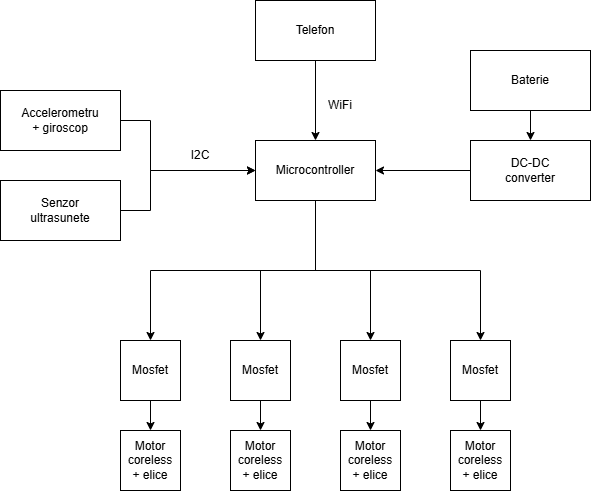

The diagram above was exported from draw.io. Its source (the exported page's mxGraphModel, read from the mxfile embedded in the PNG):
<mxGraphModel dx="984" dy="529" grid="1" gridSize="10" guides="1" tooltips="1" connect="1" arrows="1" fold="1" page="1" pageScale="1" pageWidth="850" pageHeight="1100" math="0" shadow="0">
  <root>
    <mxCell id="0" />
    <mxCell id="1" parent="0" />
    <mxCell id="Ro7vdkDgAbIf65_1a0tR-26" style="edgeStyle=orthogonalEdgeStyle;rounded=0;orthogonalLoop=1;jettySize=auto;html=1;entryX=0.5;entryY=0;entryDx=0;entryDy=0;" edge="1" parent="1" source="Ro7vdkDgAbIf65_1a0tR-1" target="Ro7vdkDgAbIf65_1a0tR-2">
      <mxGeometry relative="1" as="geometry" />
    </mxCell>
    <mxCell id="Ro7vdkDgAbIf65_1a0tR-1" value="Telefon" style="rounded=0;whiteSpace=wrap;html=1;" vertex="1" parent="1">
      <mxGeometry x="365" y="140" width="120" height="60" as="geometry" />
    </mxCell>
    <mxCell id="Ro7vdkDgAbIf65_1a0tR-16" style="edgeStyle=orthogonalEdgeStyle;rounded=0;orthogonalLoop=1;jettySize=auto;html=1;entryX=0.5;entryY=0;entryDx=0;entryDy=0;" edge="1" parent="1" source="Ro7vdkDgAbIf65_1a0tR-2" target="Ro7vdkDgAbIf65_1a0tR-12">
      <mxGeometry relative="1" as="geometry" />
    </mxCell>
    <mxCell id="Ro7vdkDgAbIf65_1a0tR-17" style="edgeStyle=orthogonalEdgeStyle;rounded=0;orthogonalLoop=1;jettySize=auto;html=1;entryX=0.5;entryY=0;entryDx=0;entryDy=0;" edge="1" parent="1" source="Ro7vdkDgAbIf65_1a0tR-2" target="Ro7vdkDgAbIf65_1a0tR-14">
      <mxGeometry relative="1" as="geometry">
        <Array as="points">
          <mxPoint x="425" y="410" />
          <mxPoint x="590" y="410" />
        </Array>
      </mxGeometry>
    </mxCell>
    <mxCell id="Ro7vdkDgAbIf65_1a0tR-18" style="edgeStyle=orthogonalEdgeStyle;rounded=0;orthogonalLoop=1;jettySize=auto;html=1;entryX=0.5;entryY=0;entryDx=0;entryDy=0;" edge="1" parent="1" source="Ro7vdkDgAbIf65_1a0tR-2" target="Ro7vdkDgAbIf65_1a0tR-10">
      <mxGeometry relative="1" as="geometry" />
    </mxCell>
    <mxCell id="Ro7vdkDgAbIf65_1a0tR-19" style="edgeStyle=orthogonalEdgeStyle;rounded=0;orthogonalLoop=1;jettySize=auto;html=1;entryX=0.5;entryY=0;entryDx=0;entryDy=0;" edge="1" parent="1" source="Ro7vdkDgAbIf65_1a0tR-2" target="Ro7vdkDgAbIf65_1a0tR-8">
      <mxGeometry relative="1" as="geometry">
        <Array as="points">
          <mxPoint x="425" y="410" />
          <mxPoint x="260" y="410" />
        </Array>
      </mxGeometry>
    </mxCell>
    <mxCell id="Ro7vdkDgAbIf65_1a0tR-2" value="Microcontroller" style="rounded=0;whiteSpace=wrap;html=1;" vertex="1" parent="1">
      <mxGeometry x="365" y="280" width="120" height="60" as="geometry" />
    </mxCell>
    <mxCell id="Ro7vdkDgAbIf65_1a0tR-28" style="edgeStyle=orthogonalEdgeStyle;rounded=0;orthogonalLoop=1;jettySize=auto;html=1;entryX=0;entryY=0.5;entryDx=0;entryDy=0;" edge="1" parent="1" source="Ro7vdkDgAbIf65_1a0tR-3" target="Ro7vdkDgAbIf65_1a0tR-2">
      <mxGeometry relative="1" as="geometry">
        <Array as="points">
          <mxPoint x="260" y="260" />
          <mxPoint x="260" y="310" />
        </Array>
      </mxGeometry>
    </mxCell>
    <mxCell id="Ro7vdkDgAbIf65_1a0tR-3" value="Accelerometru&lt;div&gt;+ giroscop&lt;/div&gt;" style="rounded=0;whiteSpace=wrap;html=1;" vertex="1" parent="1">
      <mxGeometry x="110" y="230" width="120" height="60" as="geometry" />
    </mxCell>
    <mxCell id="Ro7vdkDgAbIf65_1a0tR-24" style="edgeStyle=orthogonalEdgeStyle;rounded=0;orthogonalLoop=1;jettySize=auto;html=1;" edge="1" parent="1" source="Ro7vdkDgAbIf65_1a0tR-4" target="Ro7vdkDgAbIf65_1a0tR-6">
      <mxGeometry relative="1" as="geometry" />
    </mxCell>
    <mxCell id="Ro7vdkDgAbIf65_1a0tR-4" value="Baterie" style="rounded=0;whiteSpace=wrap;html=1;" vertex="1" parent="1">
      <mxGeometry x="580" y="190" width="120" height="60" as="geometry" />
    </mxCell>
    <mxCell id="Ro7vdkDgAbIf65_1a0tR-30" style="edgeStyle=orthogonalEdgeStyle;rounded=0;orthogonalLoop=1;jettySize=auto;html=1;entryX=0;entryY=0.5;entryDx=0;entryDy=0;" edge="1" parent="1" source="Ro7vdkDgAbIf65_1a0tR-5" target="Ro7vdkDgAbIf65_1a0tR-2">
      <mxGeometry relative="1" as="geometry">
        <Array as="points">
          <mxPoint x="260" y="350" />
          <mxPoint x="260" y="310" />
        </Array>
      </mxGeometry>
    </mxCell>
    <mxCell id="Ro7vdkDgAbIf65_1a0tR-5" value="Senzor&lt;div&gt;ultrasunete&lt;/div&gt;" style="rounded=0;whiteSpace=wrap;html=1;" vertex="1" parent="1">
      <mxGeometry x="110" y="320" width="120" height="60" as="geometry" />
    </mxCell>
    <mxCell id="Ro7vdkDgAbIf65_1a0tR-25" style="edgeStyle=orthogonalEdgeStyle;rounded=0;orthogonalLoop=1;jettySize=auto;html=1;" edge="1" parent="1" source="Ro7vdkDgAbIf65_1a0tR-6" target="Ro7vdkDgAbIf65_1a0tR-2">
      <mxGeometry relative="1" as="geometry" />
    </mxCell>
    <mxCell id="Ro7vdkDgAbIf65_1a0tR-6" value="DC-DC&lt;div&gt;converter&lt;/div&gt;" style="rounded=0;whiteSpace=wrap;html=1;" vertex="1" parent="1">
      <mxGeometry x="580" y="280" width="120" height="60" as="geometry" />
    </mxCell>
    <mxCell id="Ro7vdkDgAbIf65_1a0tR-20" style="edgeStyle=orthogonalEdgeStyle;rounded=0;orthogonalLoop=1;jettySize=auto;html=1;entryX=0.5;entryY=0;entryDx=0;entryDy=0;" edge="1" parent="1" source="Ro7vdkDgAbIf65_1a0tR-8" target="Ro7vdkDgAbIf65_1a0tR-9">
      <mxGeometry relative="1" as="geometry" />
    </mxCell>
    <mxCell id="Ro7vdkDgAbIf65_1a0tR-8" value="Mosfet" style="rounded=0;whiteSpace=wrap;html=1;" vertex="1" parent="1">
      <mxGeometry x="230" y="480" width="60" height="60" as="geometry" />
    </mxCell>
    <mxCell id="Ro7vdkDgAbIf65_1a0tR-9" value="Motor&lt;br&gt;coreless&lt;div&gt;+ elice&lt;/div&gt;" style="rounded=0;whiteSpace=wrap;html=1;" vertex="1" parent="1">
      <mxGeometry x="230" y="570" width="60" height="60" as="geometry" />
    </mxCell>
    <mxCell id="Ro7vdkDgAbIf65_1a0tR-21" style="edgeStyle=orthogonalEdgeStyle;rounded=0;orthogonalLoop=1;jettySize=auto;html=1;entryX=0.5;entryY=0;entryDx=0;entryDy=0;" edge="1" parent="1" source="Ro7vdkDgAbIf65_1a0tR-10" target="Ro7vdkDgAbIf65_1a0tR-11">
      <mxGeometry relative="1" as="geometry" />
    </mxCell>
    <mxCell id="Ro7vdkDgAbIf65_1a0tR-10" value="Mosfet" style="rounded=0;whiteSpace=wrap;html=1;" vertex="1" parent="1">
      <mxGeometry x="340" y="480" width="60" height="60" as="geometry" />
    </mxCell>
    <mxCell id="Ro7vdkDgAbIf65_1a0tR-11" value="Motor&lt;br&gt;coreless&lt;div&gt;+ elice&lt;/div&gt;" style="rounded=0;whiteSpace=wrap;html=1;" vertex="1" parent="1">
      <mxGeometry x="340" y="570" width="60" height="60" as="geometry" />
    </mxCell>
    <mxCell id="Ro7vdkDgAbIf65_1a0tR-22" style="edgeStyle=orthogonalEdgeStyle;rounded=0;orthogonalLoop=1;jettySize=auto;html=1;entryX=0.5;entryY=0;entryDx=0;entryDy=0;" edge="1" parent="1" source="Ro7vdkDgAbIf65_1a0tR-12" target="Ro7vdkDgAbIf65_1a0tR-13">
      <mxGeometry relative="1" as="geometry" />
    </mxCell>
    <mxCell id="Ro7vdkDgAbIf65_1a0tR-12" value="Mosfet" style="rounded=0;whiteSpace=wrap;html=1;" vertex="1" parent="1">
      <mxGeometry x="450" y="480" width="60" height="60" as="geometry" />
    </mxCell>
    <mxCell id="Ro7vdkDgAbIf65_1a0tR-13" value="Motor&lt;br&gt;coreless&lt;div&gt;+ elice&lt;/div&gt;" style="rounded=0;whiteSpace=wrap;html=1;" vertex="1" parent="1">
      <mxGeometry x="450" y="570" width="60" height="60" as="geometry" />
    </mxCell>
    <mxCell id="Ro7vdkDgAbIf65_1a0tR-23" style="edgeStyle=orthogonalEdgeStyle;rounded=0;orthogonalLoop=1;jettySize=auto;html=1;entryX=0.5;entryY=0;entryDx=0;entryDy=0;" edge="1" parent="1" source="Ro7vdkDgAbIf65_1a0tR-14" target="Ro7vdkDgAbIf65_1a0tR-15">
      <mxGeometry relative="1" as="geometry" />
    </mxCell>
    <mxCell id="Ro7vdkDgAbIf65_1a0tR-14" value="Mosfet" style="rounded=0;whiteSpace=wrap;html=1;" vertex="1" parent="1">
      <mxGeometry x="560" y="480" width="60" height="60" as="geometry" />
    </mxCell>
    <mxCell id="Ro7vdkDgAbIf65_1a0tR-15" value="Motor&lt;br&gt;coreless&lt;div&gt;+ elice&lt;/div&gt;" style="rounded=0;whiteSpace=wrap;html=1;" vertex="1" parent="1">
      <mxGeometry x="560" y="570" width="60" height="60" as="geometry" />
    </mxCell>
    <mxCell id="Ro7vdkDgAbIf65_1a0tR-27" value="WiFi" style="text;html=1;align=center;verticalAlign=middle;whiteSpace=wrap;rounded=0;" vertex="1" parent="1">
      <mxGeometry x="420" y="230" width="60" height="30" as="geometry" />
    </mxCell>
    <mxCell id="Ro7vdkDgAbIf65_1a0tR-31" value="I2C" style="text;html=1;align=center;verticalAlign=middle;whiteSpace=wrap;rounded=0;" vertex="1" parent="1">
      <mxGeometry x="280" y="280" width="60" height="30" as="geometry" />
    </mxCell>
  </root>
</mxGraphModel>